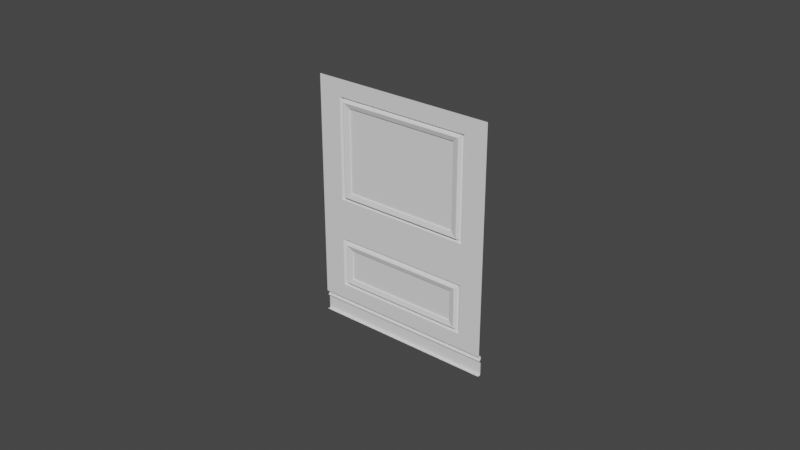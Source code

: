 # Source: Wall.blend  (saved by Blender 2.92.15; exported with 4.5.12 LTS)
import bpy
from mathutils import Matrix  # noqa: F401  (used for matrix-valued properties, if any)

bpy.ops.wm.read_factory_settings(use_empty=True)
scene = bpy.context.scene
scene.name = 'Scene'

# ---- collections
col_collection = bpy.data.collections.new('Collection'); scene.collection.children.link(col_collection)

# ---- world
world_world = bpy.data.worlds.new('World'); scene.world = world_world
world_world.use_nodes = True; world_world.node_tree.nodes.clear()
_N = world_world.node_tree.nodes; _L = world_world.node_tree.links
n0 = _N.new('ShaderNodeOutputWorld'); n0.name = 'World Output'; n0.location = (300, 300)
n1 = _N.new('ShaderNodeBackground'); n1.name = 'Background'; n1.location = (10, 300)
n1.inputs[0].default_value = (0.05088, 0.05088, 0.05088, 1.0)
_L.new(n1.outputs[0], n0.inputs[0])
n0.is_active_output = True
world_world.color = (0.05088, 0.05088, 0.05088)
world_world.use_sun_shadow = False
world_world.sun_shadow_jitter_overblur = 0.0

# ---- meshes
me_plane = bpy.data.meshes.new('Plane')
me_plane.from_pydata([(0.03, 1.748e-09, 1.118e-08), (0.03, -1.748e-09, 0.08), (-4.45e-12, 1.746e-09, 1.118e-08), (0.0075, 1.746e-09, 1.118e-08), (0.015, 1.746e-09, 1.118e-08), (0.0225, 1.746e-09, 1.118e-08), (0.0225, -1.746e-09, 0.08), (0.015, -1.746e-09, 0.08), (0.0075, -1.746e-09, 0.08), (-4.45e-12, -1.746e-09, 0.08), (0.03, 0.0, 0.04141), (0.01896, -1.746e-10, 0.04428), (0.03, 1.166e-09, 0.01174), (0.03, 5.828e-10, 0.02805), (0.01889, 1.048e-09, 0.01478), (0.01889, 6.985e-10, 0.02501), (0.03, 1.457e-09, 0.006749), (-4.45e-12, 1.455e-09, 0.006749), (0.0075, 1.455e-09, 0.006749), (0.015, 1.455e-09, 0.006749), (0.0225, 1.455e-09, 0.006749), (0.03, -1.503e-09, 0.07458), (0.01896, -1.397e-09, 0.07171), (0.0225, 0.0, 0.04141), (0.015, 0.0, 0.04141), (0.0075, 0.0, 0.04141), (-4.45e-12, 0.0, 0.04141), (0.0225, -1.513e-09, 0.07458), (0.015, -1.513e-09, 0.07458), (0.0075, -1.513e-09, 0.07458), (-4.45e-12, -1.513e-09, 0.07458), (0.01436, -1.746e-10, 0.04428), (0.007182, -1.746e-10, 0.04428), (-1.089e-11, -1.746e-10, 0.04428), (0.01436, -1.397e-09, 0.07171), (0.007182, -1.397e-09, 0.07171), (-1.089e-11, -1.397e-09, 0.07171), (0.0225, 1.164e-09, 0.01174), (0.0225, 5.821e-10, 0.02805), (-4.45e-12, 1.164e-09, 0.01174), (-4.45e-12, 5.821e-10, 0.02805), (0.0075, 1.164e-09, 0.01174), (0.0075, 5.821e-10, 0.02805), (0.015, 1.164e-09, 0.01174), (0.015, 5.821e-10, 0.02805), (-8.92e-12, 1.048e-09, 0.01478), (-8.92e-12, 6.985e-10, 0.02501), (0.00702, 1.048e-09, 0.01478), (0.00702, 6.985e-10, 0.02501), (0.01404, 1.048e-09, 0.01478), (0.01404, 6.985e-10, 0.02501), (0.0215, 0.0005718, 0.04223), (0.02201, 0.0006299, 0.04181), (0.02165, 0.0007363, 0.0421), (0.02184, 0.0007576, 0.04195), (0.01499, 0.0006265, 0.04181), (0.01498, 0.0005697, 0.04223), (0.01498, 0.0007556, 0.04195), (0.01498, 0.0007348, 0.04211), (0.007494, 0.0006246, 0.04181), (0.007488, 0.0005685, 0.04223), (0.007492, 0.0007545, 0.04195), (0.00749, 0.0007339, 0.04211), (-6.542e-12, 0.000624, 0.04181), (-8.768e-12, 0.0005681, 0.04223), (-7.302e-12, 0.0007541, 0.04195), (-8.117e-12, 0.0007337, 0.04211), (0.0215, 0.0005718, 0.07376), (0.02201, 0.0006299, 0.07418), (0.02165, 0.0007363, 0.07388), (0.02184, 0.0007576, 0.07404), (0.01498, 0.0005697, 0.07376), (0.01499, 0.0006265, 0.07418), (0.01498, 0.0007348, 0.07388), (0.01498, 0.0007556, 0.07404), (0.007488, 0.0005685, 0.07376), (0.007494, 0.0006246, 0.07418), (0.00749, 0.0007339, 0.07388), (0.007492, 0.0007545, 0.07404), (-8.768e-12, 0.0005681, 0.07376), (-6.542e-12, 0.000624, 0.07418), (-8.117e-12, 0.0007337, 0.07388), (-7.302e-12, 0.0007541, 0.07404), (-0.00015, 0.000375, 0.04448), (-1.089e-11, 0.000125, 0.04428), (0.00015, 0.000375, 0.04448), (-0.00015, 0.000375, 0.07151), (0.00015, 0.000375, 0.07151), (-1.089e-11, 0.000125, 0.07171), (0.007032, 0.000375, 0.04448), (0.007182, 0.000125, 0.04428), (0.007332, 0.000375, 0.04448), (0.007032, 0.000375, 0.07151), (0.007332, 0.000375, 0.07151), (0.007182, 0.000125, 0.07171), (0.01421, 0.000375, 0.04448), (0.01436, 0.000125, 0.04428), (0.01451, 0.000375, 0.04448), (0.01421, 0.000375, 0.07151), (0.01451, 0.000375, 0.07151), (0.01436, 0.000125, 0.07171), (0.01881, 0.000375, 0.04448), (0.01896, 0.000125, 0.04428), (0.01881, 0.000375, 0.07151), (0.01896, 0.000125, 0.07171), (0.0214, 0.0005863, 0.02713), (0.02194, 0.0006503, 0.02758), (0.02156, 0.0007463, 0.02726), (0.02176, 0.0007697, 0.02743), (0.02194, 0.0006503, 0.01221), (0.0214, 0.0005863, 0.01266), (0.02176, 0.0007697, 0.01236), (0.02156, 0.0007463, 0.01253), (-4.45e-12, 0.0005821, 0.01266), (-4.45e-12, 0.0006443, 0.0122), (-4.45e-12, 0.0007434, 0.01253), (-4.45e-12, 0.0007662, 0.01236), (-4.45e-12, 0.0006443, 0.02759), (-4.45e-12, 0.0005821, 0.02713), (-4.45e-12, 0.0007662, 0.02743), (-4.45e-12, 0.0007434, 0.02726), (0.007356, 0.0005826, 0.01266), (0.007427, 0.0006449, 0.0122), (0.007377, 0.0007437, 0.01253), (0.007403, 0.0007665, 0.01236), (0.007427, 0.0006449, 0.02759), (0.007356, 0.0005826, 0.02713), (0.007403, 0.0007665, 0.02743), (0.007377, 0.0007437, 0.02726), (0.01471, 0.0005839, 0.01266), (0.01485, 0.0006469, 0.01221), (0.01475, 0.0007447, 0.01253), (0.01481, 0.0007677, 0.01236), (0.01485, 0.0006469, 0.02758), (0.01471, 0.0005839, 0.02713), (0.01481, 0.0007677, 0.02743), (0.01475, 0.0007447, 0.02726), (0.00015, 0.000375, 0.01498), (-0.00015, 0.000375, 0.01498), (-8.92e-12, 0.000125, 0.01478), (0.00015, 0.000375, 0.02481), (-8.92e-12, 0.000125, 0.02501), (-0.00015, 0.000375, 0.02481), (0.00717, 0.000375, 0.01498), (0.00687, 0.000375, 0.01498), (0.00702, 0.000125, 0.01478), (0.00717, 0.000375, 0.02481), (0.00702, 0.000125, 0.02501), (0.00687, 0.000375, 0.02481), (0.01419, 0.000375, 0.01498), (0.01389, 0.000375, 0.01498), (0.01404, 0.000125, 0.01478), (0.01419, 0.000375, 0.02481), (0.01404, 0.000125, 0.02501), (0.01389, 0.000375, 0.02481), (0.01874, 0.000375, 0.01498), (0.01889, 0.000125, 0.01478), (0.01889, 0.000125, 0.02501), (0.01874, 0.000375, 0.02481), (-1.075e-11, -0.0003167, 0.0426), (-1.112e-11, -0.0004422, 0.04287), (-8.865e-12, -0.0004006, 0.04267), (-9.004e-12, -0.0004465, 0.04276), (0.007482, -0.0003167, 0.0426), (0.007447, -0.0004423, 0.04287), (0.007471, -0.0004006, 0.04267), (0.007458, -0.0004466, 0.04276), (0.01496, -0.0003168, 0.0426), (0.01489, -0.0004425, 0.04287), (0.01494, -0.0004007, 0.04267), (0.01492, -0.0004467, 0.04276), (-4.972e-12, -0.0004417, 0.01337), (-4.45e-12, -0.0003206, 0.01309), (-3.945e-12, -0.0004468, 0.01326), (-3.754e-12, -0.0004025, 0.01316), (-4.45e-12, -0.0003206, 0.0267), (-4.972e-12, -0.0004417, 0.02642), (-3.754e-12, -0.0004025, 0.02663), (-3.945e-12, -0.0004468, 0.02653), (0.007245, -0.0004417, 0.01337), (0.007288, -0.0003206, 0.01309), (0.007259, -0.0004468, 0.01326), (0.007275, -0.0004025, 0.01316), (0.007288, -0.0003206, 0.0267), (0.007245, -0.0004417, 0.02642), (0.007275, -0.0004025, 0.02663), (0.007259, -0.0004468, 0.02653), (0.01449, -0.0004419, 0.01337), (0.01458, -0.0003207, 0.01309), (0.01452, -0.0004469, 0.01326), (0.01455, -0.0004026, 0.01316), (0.01458, -0.0003207, 0.0267), (0.01449, -0.0004419, 0.02642), (0.01455, -0.0004026, 0.02663), (0.01452, -0.0004469, 0.02653), (-1.112e-11, -0.0004422, 0.07312), (-1.075e-11, -0.0003167, 0.07339), (-9.004e-12, -0.0004465, 0.07323), (-8.865e-12, -0.0004006, 0.07332), (0.007447, -0.0004423, 0.07312), (0.007482, -0.0003167, 0.07339), (0.007458, -0.0004466, 0.07323), (0.007471, -0.0004006, 0.07332), (0.01489, -0.0004425, 0.07312), (0.01496, -0.0003168, 0.07339), (0.01492, -0.0004467, 0.07323), (0.01494, -0.0004007, 0.07332), (0.02072, -0.0004429, 0.04286), (0.02104, -0.000317, 0.0426), (0.02083, -0.0004469, 0.04277), (0.02095, -0.0004009, 0.04267), (0.02072, -0.0004429, 0.07313), (0.02104, -0.000317, 0.07339), (0.02083, -0.0004469, 0.07322), (0.02095, -0.0004009, 0.07332), (0.02088, -0.0003209, 0.01309), (0.02056, -0.0004422, 0.01336), (0.02079, -0.0004027, 0.01317), (0.02067, -0.0004471, 0.01327), (0.02056, -0.0004422, 0.02642), (0.02088, -0.0003209, 0.0267), (0.02067, -0.0004471, 0.02652), (0.02079, -0.0004027, 0.02662), (0.0225, 0.001, 1.118e-08), (0.03, 0.001, 1.118e-08), (-4.45e-12, 0.001, 1.118e-08), (0.0075, 0.001, 1.118e-08), (0.015, 0.001, 1.118e-08), (0.03, 0.001, 0.001125), (0.03, 0.001, 0.00225), (0.03, 0.001, 0.003375), (-4.45e-12, 0.001, 0.001125), (-4.45e-12, 0.001, 0.00225), (-4.45e-12, 0.001, 0.003375), (0.0075, 0.001, 0.001125), (0.0075, 0.001, 0.00225), (0.0075, 0.001, 0.003375), (0.015, 0.001, 0.001125), (0.015, 0.001, 0.00225), (0.015, 0.001, 0.003375), (0.0225, 0.001, 0.001125), (0.0225, 0.001, 0.00225), (0.0225, 0.001, 0.003375), (0.03, 0.001, 0.006499), (0.03, 0.00075, 0.006749), (-4.45e-12, 0.001, 0.006499), (-4.45e-12, 0.00075, 0.006749), (0.0075, 0.001, 0.006499), (0.0075, 0.00075, 0.006749), (0.015, 0.001, 0.006499), (0.015, 0.00075, 0.006749), (0.0225, 0.00075, 0.006749), (0.0225, 0.001, 0.006499), (0.03, 0.0008, 0.005474), (0.03, 0.001, 0.005874), (-4.45e-12, 0.001, 0.005874), (-4.45e-12, 0.0008, 0.005474), (0.0075, 0.001, 0.005874), (0.0075, 0.0008, 0.005474), (0.015, 0.001, 0.005874), (0.015, 0.0008, 0.005474), (0.0225, 0.0008, 0.005474), (0.0225, 0.001, 0.005874), (0.03, 0.001, 0.004249), (0.03, 0.0008, 0.004649), (-4.45e-12, 0.0008, 0.004649), (-4.45e-12, 0.001, 0.004249), (0.0075, 0.0008, 0.004649), (0.0075, 0.001, 0.004249), (0.015, 0.0008, 0.004649), (0.015, 0.001, 0.004249), (0.0225, 0.001, 0.004249), (0.0225, 0.0008, 0.004649), (0.03, 0.00045, 0.004912), (0.03, 0.00045, 0.005212), (-4.45e-12, 0.00045, 0.004912), (-4.45e-12, 0.00045, 0.005212), (0.0075, 0.00045, 0.004912), (0.0075, 0.00045, 0.005212), (0.015, 0.00045, 0.004912), (0.015, 0.00045, 0.005212), (0.0225, 0.00045, 0.005212), (0.0225, 0.00045, 0.004912)], [], [(27, 6, 1, 21), (30, 9, 8, 29), (29, 8, 7, 28), (28, 7, 6, 27), (44, 24, 23, 38), (42, 25, 24, 44), (40, 26, 25, 42), (38, 23, 10, 13), (20, 37, 12, 16), (37, 38, 13, 12), (137, 140, 148, 144), (85, 87, 92, 89), (17, 39, 41, 18), (45, 139, 145, 47), (18, 41, 43, 19), (91, 93, 98, 95), (19, 43, 37, 20), (4, 3, 226, 227), (269, 279, 282, 272), (0, 5, 223, 224), (18, 19, 250, 248), (3, 2, 225, 226), (97, 99, 103, 101), (11, 102, 104, 22), (23, 27, 21, 10), (55, 24, 25, 59), (208, 51, 56, 167), (31, 168, 164, 32), (32, 164, 160, 33), (34, 203, 211, 22), (35, 199, 203, 34), (36, 195, 199, 35), (22, 211, 207, 11), (80, 30, 29, 76), (76, 29, 28, 72), (72, 28, 27, 68), (52, 23, 24, 55), (59, 25, 26, 63), (68, 27, 23, 52), (167, 56, 60, 163), (163, 60, 64, 159), (212, 67, 51, 208), (204, 71, 67, 212), (200, 75, 71, 204), (196, 79, 75, 200), (109, 37, 43, 130), (47, 179, 171, 45), (117, 40, 42, 125), (49, 187, 179, 47), (125, 42, 44, 133), (14, 216, 187, 49), (50, 192, 219, 15), (106, 38, 37, 109), (130, 43, 41, 122), (48, 184, 192, 50), (122, 41, 39, 114), (46, 176, 184, 48), (133, 44, 38, 106), (15, 219, 216, 14), (220, 105, 110, 215), (180, 121, 113, 172), (175, 118, 126, 183), (188, 129, 121, 180), (183, 126, 134, 191), (215, 110, 129, 188), (191, 134, 105, 220), (48, 147, 141, 46), (47, 145, 151, 49), (49, 151, 156, 14), (31, 96, 102, 11), (32, 90, 96, 31), (33, 84, 90, 32), (143, 146, 154, 150), (22, 104, 100, 34), (50, 153, 147, 48), (34, 100, 94, 35), (149, 152, 158, 155), (35, 94, 88, 36), (15, 157, 153, 50), (14, 156, 157, 15), (76, 78, 82, 80), (78, 77, 81, 82), (77, 75, 79, 81), (72, 74, 78, 76), (74, 73, 77, 78), (73, 71, 75, 77), (68, 70, 74, 72), (70, 69, 73, 74), (69, 67, 71, 73), (52, 54, 70, 68), (54, 53, 69, 70), (53, 51, 67, 69), (63, 65, 61, 59), (65, 66, 62, 61), (66, 64, 60, 62), (59, 61, 57, 55), (61, 62, 58, 57), (62, 60, 56, 58), (55, 57, 54, 52), (57, 58, 53, 54), (58, 56, 51, 53), (11, 207, 168, 31), (83, 85, 84), (86, 88, 87), (89, 91, 90), (92, 94, 93), (95, 97, 96), (98, 100, 99), (85, 83, 86, 87), (91, 89, 92, 93), (97, 95, 98, 99), (101, 102, 96, 97), (95, 96, 90, 91), (89, 90, 84, 85), (102, 101, 103, 104), (104, 103, 99, 100), (100, 98, 93, 94), (94, 92, 87, 88), (106, 108, 135, 133), (108, 107, 136, 135), (107, 105, 134, 136), (130, 132, 111, 109), (132, 131, 112, 111), (131, 129, 110, 112), (133, 135, 127, 125), (135, 136, 128, 127), (136, 134, 126, 128), (122, 124, 132, 130), (124, 123, 131, 132), (123, 121, 129, 131), (125, 127, 119, 117), (127, 128, 120, 119), (128, 126, 118, 120), (114, 116, 124, 122), (116, 115, 123, 124), (115, 113, 121, 123), (109, 111, 108, 106), (111, 112, 107, 108), (112, 110, 105, 107), (137, 139, 138), (140, 142, 141), (143, 145, 144), (146, 148, 147), (149, 151, 150), (152, 154, 153), (137, 138, 142, 140), (143, 144, 148, 146), (149, 150, 154, 152), (156, 155, 158, 157), (144, 145, 139, 137), (147, 148, 140, 141), (150, 151, 145, 143), (153, 154, 146, 147), (155, 156, 151, 149), (157, 158, 152, 153), (208, 167, 169, 210), (210, 169, 170, 209), (209, 170, 168, 207), (167, 163, 165, 169), (169, 165, 166, 170), (170, 166, 164, 168), (163, 159, 161, 165), (165, 161, 162, 166), (166, 162, 160, 164), (207, 211, 213, 209), (209, 213, 214, 210), (210, 214, 212, 208), (211, 203, 205, 213), (213, 205, 206, 214), (214, 206, 204, 212), (203, 199, 201, 205), (205, 201, 202, 206), (206, 202, 200, 204), (199, 195, 197, 201), (201, 197, 198, 202), (202, 198, 196, 200), (216, 219, 221, 218), (218, 221, 222, 217), (217, 222, 220, 215), (180, 172, 174, 182), (182, 174, 173, 181), (181, 173, 171, 179), (184, 176, 178, 186), (186, 178, 177, 185), (185, 177, 175, 183), (188, 180, 182, 190), (190, 182, 181, 189), (189, 181, 179, 187), (192, 184, 186, 194), (194, 186, 185, 193), (193, 185, 183, 191), (215, 188, 190, 217), (217, 190, 189, 218), (218, 189, 187, 216), (219, 192, 194, 221), (221, 194, 193, 222), (222, 193, 191, 220), (19, 20, 251, 250), (17, 18, 248, 246), (20, 16, 244, 251), (267, 277, 279, 269), (5, 4, 227, 223), (265, 275, 277, 267), (281, 261, 253, 274), (223, 240, 228, 224), (240, 241, 229, 228), (241, 242, 230, 229), (225, 231, 234, 226), (231, 232, 235, 234), (232, 233, 236, 235), (276, 256, 258, 278), (255, 245, 247, 257), (226, 234, 237, 227), (234, 235, 238, 237), (235, 236, 239, 238), (278, 258, 260, 280), (257, 247, 249, 259), (227, 237, 240, 223), (237, 238, 241, 240), (238, 239, 242, 241), (280, 260, 261, 281), (259, 249, 252, 262), (242, 271, 263, 230), (239, 270, 271, 242), (236, 268, 270, 239), (233, 266, 268, 236), (262, 252, 243, 254), (252, 249, 250, 251), (249, 247, 248, 250), (247, 245, 246, 248), (243, 252, 251, 244), (262, 254, 253, 261), (255, 257, 258, 256), (257, 259, 260, 258), (259, 262, 261, 260), (272, 282, 273, 264), (272, 264, 263, 271), (265, 267, 268, 266), (267, 269, 270, 268), (269, 272, 271, 270), (280, 281, 282, 279), (278, 280, 279, 277), (276, 278, 277, 275), (281, 274, 273, 282)])
_uv = me_plane.uv_layers.new(name='UVMap')
_uv.uv.foreach_set('vector', [0.875, 0.9298, 0.875, 1.0, 1.0, 1.0, 1.0, 0.9298, 0.5, 0.9298, 0.5, 1.0, 0.625, 1.0, 0.625, 0.9298, 0.625, 0.9298, 0.625, 1.0, 0.75, 1.0, 0.75, 0.9298, 0.75, 0.9298, 0.75, 1.0, 0.875, 1.0, 0.875, 0.9298, 0.75, 0.3333, 0.75, 0.5, 0.875, 0.5, 0.875, 0.3333, 0.625, 0.3333, 0.625, 0.5, 0.75, 0.5, 0.75, 0.3333, 0.5, 0.3333, 0.5, 0.5, 0.625, 0.5, 0.625, 0.3333, 0.875, 0.3333, 0.875, 0.5, 1.0, 0.5, 1.0, 0.3333, 0.875, 0.08333, 0.875, 0.1667, 1.0, 0.1667, 1.0, 0.08333, 0.875, 0.1667, 0.875, 0.3333, 1.0, 0.3333, 1.0, 0.1667, 0.5027, 0.1998, 0.5027, 0.3002, 0.6223, 0.3002, 0.6223, 0.1998, 0.5026, 0.5481, 0.5026, 0.8816, 0.6224, 0.8816, 0.6224, 0.5481, 0.5, 0.08333, 0.5, 0.1667, 0.625, 0.1667, 0.625, 0.08333, 0.5, 0.1977, 0.5, 0.1977, 0.625, 0.1977, 0.625, 0.1977, 0.625, 0.08333, 0.625, 0.1667, 0.75, 0.1667, 0.75, 0.08333, 0.6276, 0.5481, 0.6276, 0.8816, 0.7474, 0.8816, 0.7474, 0.5481, 0.75, 0.08333, 0.75, 0.1667, 0.875, 0.1667, 0.875, 0.08333, 0.0, 0.0, 0.0, 0.0, 0.0, 0.0, 0.0, 0.0, 0.75, 0.05741, 0.75, 0.06065, 0.875, 0.06065, 0.875, 0.05741, 0.0, 0.0, 0.0, 0.0, 0.0, 0.0, 0.0, 0.0, 0.625, 0.08333, 0.75, 0.08333, 0.75, 0.08333, 0.625, 0.08333, 0.0, 0.0, 0.0, 0.0, 0.0, 0.0, 0.0, 0.0, 0.7526, 0.5481, 0.7526, 0.8816, 0.8273, 0.8816, 0.8273, 0.5481, 0.8299, 0.5457, 0.8299, 0.5457, 0.8299, 0.8841, 0.8299, 0.8841, 0.875, 0.5, 0.875, 0.9298, 1.0, 0.9298, 1.0, 0.5, 0.75, 0.5081, 0.75, 0.5, 0.625, 0.5, 0.625, 0.5081, 0.8515, 0.5243, 0.8589, 0.5167, 0.75, 0.5167, 0.75, 0.5243, 0.75, 0.5457, 0.75, 0.5282, 0.625, 0.5282, 0.625, 0.5457, 0.625, 0.5457, 0.625, 0.5282, 0.5, 0.5282, 0.5, 0.5457, 0.75, 0.8841, 0.75, 0.9016, 0.8477, 0.9016, 0.8299, 0.8841, 0.625, 0.8841, 0.625, 0.9016, 0.75, 0.9016, 0.75, 0.8841, 0.5, 0.8841, 0.5, 0.9016, 0.625, 0.9016, 0.625, 0.8841, 0.8299, 0.8841, 0.8477, 0.9016, 0.8477, 0.5282, 0.8299, 0.5457, 0.5, 0.9217, 0.5, 0.9298, 0.625, 0.9298, 0.625, 0.9217, 0.625, 0.9217, 0.625, 0.9298, 0.75, 0.9298, 0.75, 0.9216, 0.75, 0.9216, 0.75, 0.9298, 0.875, 0.9298, 0.8671, 0.9216, 0.8671, 0.5082, 0.875, 0.5, 0.75, 0.5, 0.75, 0.5081, 0.625, 0.5081, 0.625, 0.5, 0.5, 0.5, 0.5, 0.5081, 0.8671, 0.9216, 0.875, 0.9298, 0.875, 0.5, 0.8671, 0.5082, 0.75, 0.5243, 0.75, 0.5167, 0.625, 0.5167, 0.625, 0.5243, 0.625, 0.5243, 0.625, 0.5167, 0.5, 0.5167, 0.5, 0.5243, 0.8515, 0.9054, 0.8589, 0.9131, 0.8589, 0.5167, 0.8515, 0.5243, 0.75, 0.9054, 0.75, 0.9131, 0.8589, 0.9131, 0.8515, 0.9054, 0.625, 0.9054, 0.625, 0.9131, 0.75, 0.9131, 0.75, 0.9054, 0.5, 0.9054, 0.5, 0.9131, 0.625, 0.9131, 0.625, 0.9054, 0.8691, 0.1715, 0.875, 0.1667, 0.75, 0.1667, 0.75, 0.1714, 0.625, 0.1977, 0.625, 0.1833, 0.5, 0.1833, 0.5, 0.1977, 0.5, 0.3286, 0.5, 0.3333, 0.625, 0.3333, 0.625, 0.3286, 0.75, 0.1977, 0.75, 0.1833, 0.625, 0.1833, 0.625, 0.1977, 0.625, 0.3286, 0.625, 0.3333, 0.75, 0.3333, 0.75, 0.3286, 0.8364, 0.1977, 0.8546, 0.1833, 0.75, 0.1833, 0.75, 0.1977, 0.75, 0.3023, 0.75, 0.3167, 0.8546, 0.3167, 0.8364, 0.3023, 0.8691, 0.3285, 0.875, 0.3333, 0.875, 0.1667, 0.8691, 0.1715, 0.75, 0.1714, 0.75, 0.1667, 0.625, 0.1667, 0.625, 0.1714, 0.625, 0.3023, 0.625, 0.3167, 0.75, 0.3167, 0.75, 0.3023, 0.625, 0.1714, 0.625, 0.1667, 0.5, 0.1667, 0.5, 0.1714, 0.5, 0.3023, 0.5, 0.3167, 0.625, 0.3167, 0.625, 0.3023, 0.75, 0.3286, 0.75, 0.3333, 0.875, 0.3333, 0.8691, 0.3285, 0.8364, 0.3023, 0.8546, 0.3167, 0.8546, 0.1833, 0.8364, 0.1977, 0.8581, 0.3195, 0.8635, 0.3239, 0.8635, 0.1761, 0.8581, 0.1805, 0.625, 0.1805, 0.625, 0.1761, 0.5, 0.1761, 0.5, 0.1805, 0.5, 0.3195, 0.5, 0.3239, 0.625, 0.3239, 0.625, 0.3195, 0.75, 0.1805, 0.75, 0.1761, 0.625, 0.1761, 0.625, 0.1805, 0.625, 0.3195, 0.625, 0.3239, 0.75, 0.3239, 0.75, 0.3195, 0.8581, 0.1805, 0.8635, 0.1761, 0.75, 0.1761, 0.75, 0.1805, 0.75, 0.3195, 0.75, 0.3239, 0.8635, 0.3239, 0.8581, 0.3195, 0.625, 0.3023, 0.625, 0.3023, 0.5, 0.3023, 0.5, 0.3023, 0.625, 0.1977, 0.625, 0.1977, 0.75, 0.1977, 0.75, 0.1977, 0.75, 0.1977, 0.75, 0.1977, 0.8364, 0.1977, 0.8364, 0.1977, 0.75, 0.5457, 0.75, 0.5457, 0.8299, 0.5457, 0.8299, 0.5457, 0.625, 0.5457, 0.625, 0.5457, 0.75, 0.5457, 0.75, 0.5457, 0.5, 0.5457, 0.5, 0.5457, 0.625, 0.5457, 0.625, 0.5457, 0.6277, 0.1998, 0.6277, 0.3002, 0.7473, 0.3002, 0.7473, 0.1998, 0.8299, 0.8841, 0.8299, 0.8841, 0.75, 0.8841, 0.75, 0.8841, 0.75, 0.3023, 0.75, 0.3023, 0.625, 0.3023, 0.625, 0.3023, 0.75, 0.8841, 0.75, 0.8841, 0.625, 0.8841, 0.625, 0.8841, 0.7527, 0.1998, 0.7527, 0.3002, 0.8337, 0.3002, 0.8337, 0.1998, 0.625, 0.8841, 0.625, 0.8841, 0.5, 0.8841, 0.5, 0.8841, 0.8364, 0.3023, 0.8364, 0.3023, 0.75, 0.3023, 0.75, 0.3023, 0.8364, 0.1977, 0.8364, 0.1977, 0.8364, 0.3023, 0.8364, 0.3023, 0.625, 0.9217, 0.625, 0.9195, 0.5, 0.9195, 0.5, 0.9217, 0.625, 0.9195, 0.625, 0.9147, 0.5, 0.9147, 0.5, 0.9195, 0.625, 0.9147, 0.625, 0.9131, 0.5, 0.9131, 0.5, 0.9147, 0.75, 0.9216, 0.75, 0.9195, 0.625, 0.9195, 0.625, 0.9217, 0.75, 0.9195, 0.75, 0.9148, 0.625, 0.9147, 0.625, 0.9195, 0.75, 0.9148, 0.75, 0.9131, 0.625, 0.9131, 0.625, 0.9147, 0.8671, 0.9216, 0.8645, 0.9192, 0.75, 0.9195, 0.75, 0.9216, 0.8645, 0.9192, 0.8611, 0.9151, 0.75, 0.9148, 0.75, 0.9195, 0.8611, 0.9151, 0.8589, 0.9131, 0.75, 0.9131, 0.75, 0.9148, 0.8671, 0.5082, 0.8645, 0.5106, 0.8645, 0.9192, 0.8671, 0.9216, 0.8645, 0.5106, 0.8611, 0.5147, 0.8611, 0.9151, 0.8645, 0.9192, 0.8611, 0.5147, 0.8589, 0.5167, 0.8589, 0.9131, 0.8611, 0.9151, 0.5, 0.5081, 0.5, 0.5103, 0.625, 0.5103, 0.625, 0.5081, 0.5, 0.5103, 0.5, 0.515, 0.625, 0.515, 0.625, 0.5103, 0.5, 0.515, 0.5, 0.5167, 0.625, 0.5167, 0.625, 0.515, 0.625, 0.5081, 0.625, 0.5103, 0.75, 0.5103, 0.75, 0.5081, 0.625, 0.5103, 0.625, 0.515, 0.75, 0.515, 0.75, 0.5103, 0.625, 0.515, 0.625, 0.5167, 0.75, 0.5167, 0.75, 0.515, 0.75, 0.5081, 0.75, 0.5103, 0.8645, 0.5106, 0.8671, 0.5082, 0.75, 0.5103, 0.75, 0.515, 0.8611, 0.5147, 0.8645, 0.5106, 0.75, 0.515, 0.75, 0.5167, 0.8589, 0.5167, 0.8611, 0.5147, 0.8299, 0.5457, 0.8477, 0.5282, 0.75, 0.5282, 0.75, 0.5457, 0.4974, 0.5481, 0.5026, 0.5481, 0.5, 0.5457, 0.4974, 0.8816, 0.5, 0.8841, 0.5026, 0.8816, 0.6224, 0.5481, 0.6276, 0.5481, 0.625, 0.5457, 0.6224, 0.8816, 0.625, 0.8841, 0.6276, 0.8816, 0.7474, 0.5481, 0.7526, 0.5481, 0.75, 0.5457, 0.7474, 0.8816, 0.75, 0.8841, 0.7526, 0.8816, 0.5026, 0.5481, 0.4974, 0.5481, 0.4974, 0.8816, 0.5026, 0.8816, 0.6276, 0.5481, 0.6224, 0.5481, 0.6224, 0.8816, 0.6276, 0.8816, 0.7526, 0.5481, 0.7474, 0.5481, 0.7474, 0.8816, 0.7526, 0.8816, 0.8273, 0.5481, 0.8299, 0.5457, 0.75, 0.5457, 0.7526, 0.5481, 0.7474, 0.5481, 0.75, 0.5457, 0.625, 0.5457, 0.6276, 0.5481, 0.6224, 0.5481, 0.625, 0.5457, 0.5, 0.5457, 0.5026, 0.5481, 0.8299, 0.5457, 0.8273, 0.5481, 0.8273, 0.8816, 0.8299, 0.8841, 0.8299, 0.8841, 0.8273, 0.8816, 0.7526, 0.8816, 0.75, 0.8841, 0.75, 0.8841, 0.7474, 0.8816, 0.6276, 0.8816, 0.625, 0.8841, 0.625, 0.8841, 0.6224, 0.8816, 0.5026, 0.8816, 0.5, 0.8841, 0.8691, 0.3285, 0.8672, 0.3272, 0.7498, 0.3274, 0.75, 0.3286, 0.8672, 0.3272, 0.8652, 0.3251, 0.7502, 0.3249, 0.7498, 0.3274, 0.8652, 0.3251, 0.8635, 0.3239, 0.75, 0.3239, 0.7502, 0.3249, 0.75, 0.1714, 0.7498, 0.1726, 0.8672, 0.1728, 0.8691, 0.1715, 0.7498, 0.1726, 0.7502, 0.1751, 0.8652, 0.1749, 0.8672, 0.1728, 0.7502, 0.1751, 0.75, 0.1761, 0.8635, 0.1761, 0.8652, 0.1749, 0.75, 0.3286, 0.7498, 0.3274, 0.6249, 0.3274, 0.625, 0.3286, 0.7498, 0.3274, 0.7502, 0.3249, 0.6251, 0.3249, 0.6249, 0.3274, 0.7502, 0.3249, 0.75, 0.3239, 0.625, 0.3239, 0.6251, 0.3249, 0.625, 0.1714, 0.6249, 0.1726, 0.7498, 0.1726, 0.75, 0.1714, 0.6249, 0.1726, 0.6251, 0.1751, 0.7502, 0.1751, 0.7498, 0.1726, 0.6251, 0.1751, 0.625, 0.1761, 0.75, 0.1761, 0.7502, 0.1751, 0.625, 0.3286, 0.6249, 0.3274, 0.5, 0.3274, 0.5, 0.3286, 0.6249, 0.3274, 0.6251, 0.3249, 0.5, 0.3249, 0.5, 0.3274, 0.6251, 0.3249, 0.625, 0.3239, 0.5, 0.3239, 0.5, 0.3249, 0.5, 0.1714, 0.5, 0.1726, 0.6249, 0.1726, 0.625, 0.1714, 0.5, 0.1726, 0.5, 0.1751, 0.6251, 0.1751, 0.6249, 0.1726, 0.5, 0.1751, 0.5, 0.1761, 0.625, 0.1761, 0.6251, 0.1751, 0.8691, 0.1715, 0.8672, 0.1728, 0.8672, 0.3272, 0.8691, 0.3285, 0.8672, 0.1728, 0.8652, 0.1749, 0.8652, 0.3251, 0.8672, 0.3272, 0.8652, 0.1749, 0.8635, 0.1761, 0.8635, 0.3239, 0.8652, 0.3251, 0.5027, 0.1998, 0.5, 0.1977, 0.4973, 0.1998, 0.5027, 0.3002, 0.4973, 0.3002, 0.5, 0.3023, 0.6277, 0.1998, 0.625, 0.1977, 0.6223, 0.1998, 0.6277, 0.3002, 0.6223, 0.3002, 0.625, 0.3023, 0.7527, 0.1998, 0.75, 0.1977, 0.7473, 0.1998, 0.7527, 0.3002, 0.7473, 0.3002, 0.75, 0.3023, 0.5027, 0.1998, 0.4973, 0.1998, 0.4973, 0.3002, 0.5027, 0.3002, 0.6277, 0.1998, 0.6223, 0.1998, 0.6223, 0.3002, 0.6277, 0.3002, 0.7527, 0.1998, 0.7473, 0.1998, 0.7473, 0.3002, 0.7527, 0.3002, 0.8364, 0.1977, 0.8337, 0.1998, 0.8337, 0.3002, 0.8364, 0.3023, 0.6223, 0.1998, 0.625, 0.1977, 0.5, 0.1977, 0.5027, 0.1998, 0.625, 0.3023, 0.6223, 0.3002, 0.5027, 0.3002, 0.5, 0.3023, 0.7473, 0.1998, 0.75, 0.1977, 0.625, 0.1977, 0.6277, 0.1998, 0.75, 0.3023, 0.7473, 0.3002, 0.6277, 0.3002, 0.625, 0.3023, 0.8337, 0.1998, 0.8364, 0.1977, 0.75, 0.1977, 0.7527, 0.1998, 0.8364, 0.3023, 0.8337, 0.3002, 0.7527, 0.3002, 0.75, 0.3023, 0.8515, 0.5243, 0.75, 0.5243, 0.7496, 0.5251, 0.8504, 0.5254, 0.8504, 0.5254, 0.7496, 0.5251, 0.7498, 0.527, 0.8488, 0.527, 0.8488, 0.527, 0.7498, 0.527, 0.75, 0.5282, 0.8477, 0.5282, 0.75, 0.5243, 0.625, 0.5243, 0.6248, 0.5251, 0.7496, 0.5251, 0.7496, 0.5251, 0.6248, 0.5251, 0.6249, 0.527, 0.7498, 0.527, 0.7498, 0.527, 0.6249, 0.527, 0.625, 0.5282, 0.75, 0.5282, 0.625, 0.5243, 0.5, 0.5243, 0.5, 0.5251, 0.6248, 0.5251, 0.6248, 0.5251, 0.5, 0.5251, 0.5, 0.527, 0.6249, 0.527, 0.6249, 0.527, 0.5, 0.527, 0.5, 0.5282, 0.625, 0.5282, 0.8477, 0.5282, 0.8477, 0.9016, 0.8488, 0.9027, 0.8488, 0.527, 0.8488, 0.527, 0.8488, 0.9027, 0.8504, 0.9044, 0.8504, 0.5254, 0.8504, 0.5254, 0.8504, 0.9044, 0.8515, 0.9054, 0.8515, 0.5243, 0.8477, 0.9016, 0.75, 0.9016, 0.7498, 0.9027, 0.8488, 0.9027, 0.8488, 0.9027, 0.7498, 0.9027, 0.7496, 0.9046, 0.8504, 0.9044, 0.8504, 0.9044, 0.7496, 0.9046, 0.75, 0.9054, 0.8515, 0.9054, 0.75, 0.9016, 0.625, 0.9016, 0.6249, 0.9027, 0.7498, 0.9027, 0.7498, 0.9027, 0.6249, 0.9027, 0.6248, 0.9046, 0.7496, 0.9046, 0.7496, 0.9046, 0.6248, 0.9046, 0.625, 0.9054, 0.75, 0.9054, 0.625, 0.9016, 0.5, 0.9016, 0.5, 0.9027, 0.6249, 0.9027, 0.6249, 0.9027, 0.5, 0.9027, 0.5, 0.9046, 0.6248, 0.9046, 0.6248, 0.9046, 0.5, 0.9046, 0.5, 0.9054, 0.625, 0.9054, 0.8546, 0.1833, 0.8546, 0.3167, 0.8558, 0.3177, 0.8558, 0.1823, 0.8558, 0.1823, 0.8558, 0.3177, 0.8572, 0.3189, 0.8572, 0.1811, 0.8572, 0.1811, 0.8572, 0.3189, 0.8581, 0.3195, 0.8581, 0.1805, 0.625, 0.1805, 0.5, 0.1805, 0.5, 0.181, 0.6249, 0.181, 0.6249, 0.181, 0.5, 0.181, 0.5, 0.1823, 0.625, 0.1823, 0.625, 0.1823, 0.5, 0.1823, 0.5, 0.1833, 0.625, 0.1833, 0.625, 0.3167, 0.5, 0.3167, 0.5, 0.3177, 0.625, 0.3177, 0.625, 0.3177, 0.5, 0.3177, 0.5, 0.319, 0.6249, 0.319, 0.6249, 0.319, 0.5, 0.319, 0.5, 0.3195, 0.625, 0.3195, 0.75, 0.1805, 0.625, 0.1805, 0.6249, 0.181, 0.7498, 0.181, 0.7498, 0.181, 0.6249, 0.181, 0.625, 0.1823, 0.7499, 0.1823, 0.7499, 0.1823, 0.625, 0.1823, 0.625, 0.1833, 0.75, 0.1833, 0.75, 0.3167, 0.625, 0.3167, 0.625, 0.3177, 0.7499, 0.3177, 0.7499, 0.3177, 0.625, 0.3177, 0.6249, 0.319, 0.7498, 0.319, 0.7498, 0.319, 0.6249, 0.319, 0.625, 0.3195, 0.75, 0.3195, 0.8581, 0.1805, 0.75, 0.1805, 0.7498, 0.181, 0.8572, 0.1811, 0.8572, 0.1811, 0.7498, 0.181, 0.7499, 0.1823, 0.8558, 0.1823, 0.8558, 0.1823, 0.7499, 0.1823, 0.75, 0.1833, 0.8546, 0.1833, 0.8546, 0.3167, 0.75, 0.3167, 0.7499, 0.3177, 0.8558, 0.3177, 0.8558, 0.3177, 0.7499, 0.3177, 0.7498, 0.319, 0.8572, 0.3189, 0.8572, 0.3189, 0.7498, 0.319, 0.75, 0.3195, 0.8581, 0.3195, 0.75, 0.08333, 0.875, 0.08333, 0.875, 0.08333, 0.75, 0.08333, 0.5, 0.08333, 0.625, 0.08333, 0.625, 0.08333, 0.5, 0.08333, 0.875, 0.08333, 1.0, 0.08333, 1.0, 0.08333, 0.875, 0.08333, 0.625, 0.05741, 0.625, 0.06065, 0.75, 0.06065, 0.75, 0.05741, 0.0, 0.0, 0.0, 0.0, 0.0, 0.0, 0.0, 0.0, 0.5, 0.05741, 0.5, 0.06065, 0.625, 0.06065, 0.625, 0.05741, 0.875, 0.06435, 0.875, 0.06759, 1.0, 0.06759, 1.0, 0.06435, 0.875, 0.0, 0.875, 0.01389, 1.0, 0.01389, 1.0, 0.0, 0.875, 0.01389, 0.875, 0.02778, 1.0, 0.02778, 1.0, 0.01389, 0.875, 0.02778, 0.875, 0.04167, 1.0, 0.04167, 1.0, 0.02778, 0.5, 0.0, 0.5, 0.01389, 0.625, 0.01389, 0.625, 0.0, 0.5, 0.01389, 0.5, 0.02778, 0.625, 0.02778, 0.625, 0.01389, 0.5, 0.02778, 0.5, 0.04167, 0.625, 0.04167, 0.625, 0.02778, 0.5, 0.06435, 0.5, 0.06759, 0.625, 0.06759, 0.625, 0.06435, 0.5, 0.07253, 0.5, 0.08025, 0.625, 0.08025, 0.625, 0.07253, 0.625, 0.0, 0.625, 0.01389, 0.75, 0.01389, 0.75, 0.0, 0.625, 0.01389, 0.625, 0.02778, 0.75, 0.02778, 0.75, 0.01389, 0.625, 0.02778, 0.625, 0.04167, 0.75, 0.04167, 0.75, 0.02778, 0.625, 0.06435, 0.625, 0.06759, 0.75, 0.06759, 0.75, 0.06435, 0.625, 0.07253, 0.625, 0.08025, 0.75, 0.08025, 0.75, 0.07253, 0.75, 0.0, 0.75, 0.01389, 0.875, 0.01389, 0.875, 0.0, 0.75, 0.01389, 0.75, 0.02778, 0.875, 0.02778, 0.875, 0.01389, 0.75, 0.02778, 0.75, 0.04167, 0.875, 0.04167, 0.875, 0.02778, 0.75, 0.06435, 0.75, 0.06759, 0.875, 0.06759, 0.875, 0.06435, 0.75, 0.07253, 0.75, 0.08025, 0.875, 0.08025, 0.875, 0.07253, 0.875, 0.04167, 0.875, 0.05247, 1.0, 0.05247, 1.0, 0.04167, 0.75, 0.04167, 0.75, 0.05247, 0.875, 0.05247, 0.875, 0.04167, 0.625, 0.04167, 0.625, 0.05247, 0.75, 0.05247, 0.75, 0.04167, 0.5, 0.04167, 0.5, 0.05247, 0.625, 0.05247, 0.625, 0.04167, 0.875, 0.07253, 0.875, 0.08025, 1.0, 0.08025, 1.0, 0.07253, 0.875, 0.08025, 0.75, 0.08025, 0.75, 0.08333, 0.875, 0.08333, 0.75, 0.08025, 0.625, 0.08025, 0.625, 0.08333, 0.75, 0.08333, 0.625, 0.08025, 0.5, 0.08025, 0.5, 0.08333, 0.625, 0.08333, 1.0, 0.08025, 0.875, 0.08025, 0.875, 0.08333, 1.0, 0.08333, 0.875, 0.07253, 1.0, 0.07253, 1.0, 0.06759, 0.875, 0.06759, 0.5, 0.07253, 0.625, 0.07253, 0.625, 0.06759, 0.5, 0.06759, 0.625, 0.07253, 0.75, 0.07253, 0.75, 0.06759, 0.625, 0.06759, 0.75, 0.07253, 0.875, 0.07253, 0.875, 0.06759, 0.75, 0.06759, 0.875, 0.05741, 0.875, 0.06065, 1.0, 0.06065, 1.0, 0.05741, 0.875, 0.05741, 1.0, 0.05741, 1.0, 0.05247, 0.875, 0.05247, 0.5, 0.05741, 0.625, 0.05741, 0.625, 0.05247, 0.5, 0.05247, 0.625, 0.05741, 0.75, 0.05741, 0.75, 0.05247, 0.625, 0.05247, 0.75, 0.05741, 0.875, 0.05741, 0.875, 0.05247, 0.75, 0.05247, 0.75, 0.06435, 0.875, 0.06435, 0.875, 0.06065, 0.75, 0.06065, 0.625, 0.06435, 0.75, 0.06435, 0.75, 0.06065, 0.625, 0.06065, 0.5, 0.06435, 0.625, 0.06435, 0.625, 0.06065, 0.5, 0.06065, 0.875, 0.06435, 1.0, 0.06435, 1.0, 0.06065, 0.875, 0.06065])
me_plane.use_remesh_fix_poles = True
me_plane.use_remesh_preserve_attributes = False
me_plane.use_mirror_vertex_groups = False
me_plane.update()

# ---- objects
ob_plane = bpy.data.objects.new('Plane', me_plane)

# ---- transforms, parenting, visibility, modifiers, constraints
ob_plane.location = (0.0, 0.0, 0.0)
ob_plane.lineart.crease_threshold = 0.0
_m = ob_plane.modifiers.new('Mirror', 'MIRROR')

# ---- collection membership
col_collection.objects.link(ob_plane)

# ---- scene / render settings (as saved in the file)
scene.frame_start = 1; scene.frame_end = 250; scene.frame_set(1)
scene.render.engine = 'BLENDER_EEVEE_NEXT'
scene.cycles.use_denoising = False
scene.cycles.samples = 128
scene.cycles.sampling_pattern = 'TABULATED_SOBOL'
scene.cycles.use_adaptive_sampling = False
scene.cycles.use_light_tree = False
scene.view_settings.view_transform = 'Filmic'
bpy.context.view_layer.update()

# ---- added for rendering (the .blend has no active camera and no usable light): camera, sun
cam_auto = bpy.data.cameras.new('AutoCamera')
cam_auto.lens = 50.0
cam_auto.sensor_width = 36.0
cam_auto.clip_end = 1000.0
ob_auto_camera = bpy.data.objects.new('AutoCamera', cam_auto)
scene.collection.objects.link(ob_auto_camera)
ob_auto_camera.location = (0.185045, -0.221777, 0.188036)
ob_auto_camera.rotation_euler = (1.09748, -7.21219e-08, 0.694738)
scene.camera = ob_auto_camera
light_auto_sun = bpy.data.lights.new('AutoSun', 'SUN')
light_auto_sun.energy = 3.0
light_auto_sun.angle = 0.0523599
ob_auto_sun = bpy.data.objects.new('AutoSun', light_auto_sun)
scene.collection.objects.link(ob_auto_sun)
ob_auto_sun.rotation_euler = (0.872665, 0.174533, 0.523599)
bpy.context.view_layer.update()

